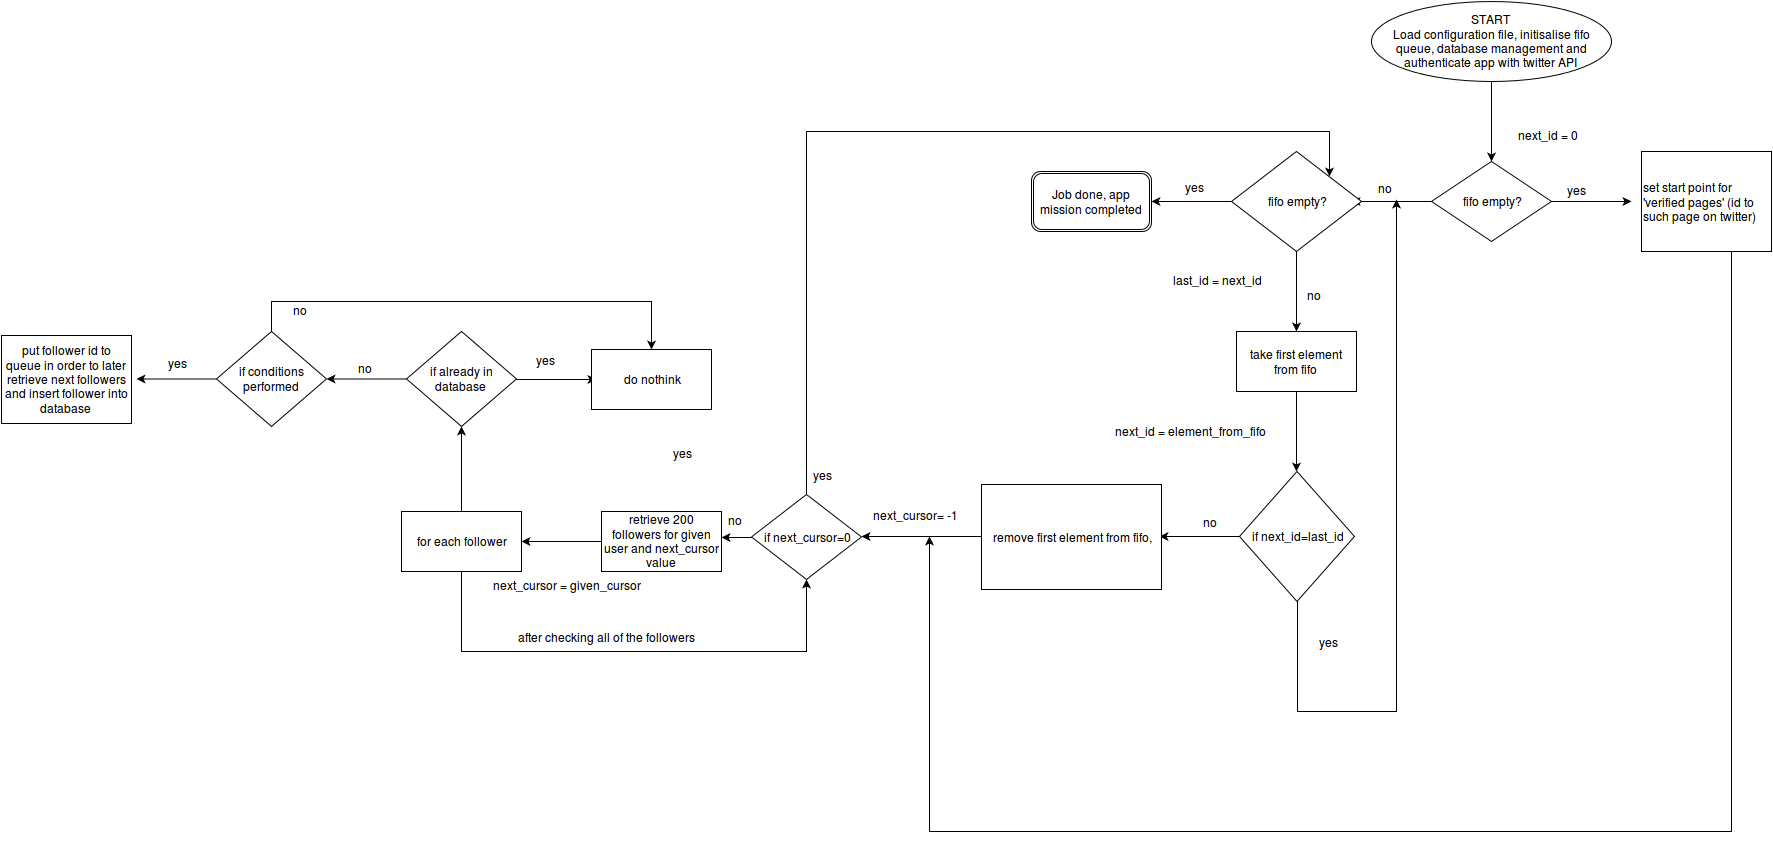

The diagram above was exported from draw.io. Its source (the exported page's mxGraphModel, read from the mxfile embedded in the PNG):
<mxGraphModel dx="2550" dy="466" grid="1" gridSize="10" guides="1" tooltips="1" connect="1" arrows="1" fold="1" page="1" pageScale="1" pageWidth="826" pageHeight="1169" background="#ffffff" math="0" shadow="0">
  <root>
    <mxCell id="0" />
    <mxCell id="1" parent="0" />
    <mxCell id="4" value="" style="edgeStyle=orthogonalEdgeStyle;rounded=0;html=1;jettySize=auto;orthogonalLoop=1;" parent="1" source="2" edge="1">
      <mxGeometry relative="1" as="geometry">
        <mxPoint x="410" y="170" as="targetPoint" />
      </mxGeometry>
    </mxCell>
    <mxCell id="2" value="&lt;div align=&quot;center&quot;&gt;&lt;font style=&quot;font-size: 12px&quot;&gt;START&lt;br&gt;&lt;/font&gt;&lt;div&gt;Load configuration file, initisalise fifo queue, database management and authenticate app with twitter API&lt;br&gt;&lt;/div&gt;&lt;/div&gt;" style="ellipse;whiteSpace=wrap;html=1;" parent="1" vertex="1">
      <mxGeometry x="290" y="10" width="240" height="80" as="geometry" />
    </mxCell>
    <mxCell id="7" value="" style="edgeStyle=orthogonalEdgeStyle;rounded=0;html=1;jettySize=auto;orthogonalLoop=1;" parent="1" source="5" edge="1">
      <mxGeometry relative="1" as="geometry">
        <mxPoint x="550" y="210" as="targetPoint" />
      </mxGeometry>
    </mxCell>
    <mxCell id="9" value="" style="edgeStyle=orthogonalEdgeStyle;rounded=0;html=1;jettySize=auto;orthogonalLoop=1;" parent="1" source="5" edge="1">
      <mxGeometry relative="1" as="geometry">
        <mxPoint x="270" y="210" as="targetPoint" />
      </mxGeometry>
    </mxCell>
    <mxCell id="5" value="fifo empty?&lt;br&gt;" style="rhombus;whiteSpace=wrap;html=1;" parent="1" vertex="1">
      <mxGeometry x="350" y="170" width="120" height="80" as="geometry" />
    </mxCell>
    <mxCell id="10" value="no" style="text;html=1;resizable=0;points=[];autosize=1;align=left;verticalAlign=top;spacingTop=-4;" parent="1" vertex="1">
      <mxGeometry x="295" y="188" width="30" height="20" as="geometry" />
    </mxCell>
    <mxCell id="11" value="yes" style="text;html=1;resizable=0;points=[];autosize=1;align=left;verticalAlign=top;spacingTop=-4;" parent="1" vertex="1">
      <mxGeometry x="484" y="190" width="30" height="20" as="geometry" />
    </mxCell>
    <mxCell id="14" value="" style="edgeStyle=orthogonalEdgeStyle;rounded=0;html=1;jettySize=auto;orthogonalLoop=1;" parent="1" source="12" edge="1">
      <mxGeometry relative="1" as="geometry">
        <mxPoint x="70" y="210" as="targetPoint" />
      </mxGeometry>
    </mxCell>
    <mxCell id="18" value="" style="edgeStyle=orthogonalEdgeStyle;rounded=0;html=1;jettySize=auto;orthogonalLoop=1;" parent="1" source="12" edge="1">
      <mxGeometry relative="1" as="geometry">
        <mxPoint x="215" y="340" as="targetPoint" />
      </mxGeometry>
    </mxCell>
    <mxCell id="12" value="fifo empty?&lt;br&gt;" style="rhombus;whiteSpace=wrap;html=1;" parent="1" vertex="1">
      <mxGeometry x="150" y="160" width="130" height="100" as="geometry" />
    </mxCell>
    <mxCell id="15" value="yes" style="text;html=1;resizable=0;points=[];autosize=1;align=left;verticalAlign=top;spacingTop=-4;" parent="1" vertex="1">
      <mxGeometry x="102" y="187" width="30" height="20" as="geometry" />
    </mxCell>
    <mxCell id="16" value="Job done, app mission completed&lt;br&gt;" style="shape=ext;double=1;rounded=1;whiteSpace=wrap;html=1;" parent="1" vertex="1">
      <mxGeometry x="-50" y="180" width="120" height="60" as="geometry" />
    </mxCell>
    <mxCell id="19" value="no&lt;br&gt;&lt;br&gt;" style="text;html=1;resizable=0;points=[];autosize=1;align=left;verticalAlign=top;spacingTop=-4;" parent="1" vertex="1">
      <mxGeometry x="224" y="295" width="30" height="30" as="geometry" />
    </mxCell>
    <mxCell id="20" value="next_id = 0&lt;br&gt;" style="text;html=1;resizable=0;points=[];autosize=1;align=left;verticalAlign=top;spacingTop=-4;" parent="1" vertex="1">
      <mxGeometry x="435" y="135" width="80" height="20" as="geometry" />
    </mxCell>
    <mxCell id="21" value="last_id = next_id&lt;br&gt;&lt;br&gt;" style="text;html=1;resizable=0;points=[];autosize=1;align=left;verticalAlign=top;spacingTop=-4;" parent="1" vertex="1">
      <mxGeometry x="90" y="280" width="100" height="30" as="geometry" />
    </mxCell>
    <mxCell id="27" value="" style="edgeStyle=orthogonalEdgeStyle;rounded=0;html=1;jettySize=auto;orthogonalLoop=1;" parent="1" source="25" edge="1">
      <mxGeometry relative="1" as="geometry">
        <mxPoint x="215" y="480" as="targetPoint" />
      </mxGeometry>
    </mxCell>
    <mxCell id="25" value="take first element from fifo&lt;br&gt;" style="whiteSpace=wrap;html=1;" parent="1" vertex="1">
      <mxGeometry x="155" y="340" width="120" height="60" as="geometry" />
    </mxCell>
    <mxCell id="29" value="next_id = element_from_fifo&lt;br&gt;" style="text;html=1;resizable=0;points=[];autosize=1;align=left;verticalAlign=top;spacingTop=-4;" parent="1" vertex="1">
      <mxGeometry x="32" y="431" width="170" height="20" as="geometry" />
    </mxCell>
    <mxCell id="33" value="" style="edgeStyle=orthogonalEdgeStyle;rounded=0;html=1;jettySize=auto;orthogonalLoop=1;" parent="1" source="31" edge="1">
      <mxGeometry relative="1" as="geometry">
        <mxPoint x="78" y="545" as="targetPoint" />
      </mxGeometry>
    </mxCell>
    <mxCell id="36" value="" style="edgeStyle=orthogonalEdgeStyle;rounded=0;html=1;jettySize=auto;orthogonalLoop=1;" parent="1" source="31" target="10" edge="1">
      <mxGeometry relative="1" as="geometry">
        <mxPoint x="216" y="720" as="targetPoint" />
        <Array as="points">
          <mxPoint x="216" y="720" />
          <mxPoint x="315" y="720" />
        </Array>
      </mxGeometry>
    </mxCell>
    <mxCell id="31" value="if next_id=last_id&lt;br&gt;" style="rhombus;whiteSpace=wrap;html=1;" parent="1" vertex="1">
      <mxGeometry x="158" y="480" width="115" height="130" as="geometry" />
    </mxCell>
    <mxCell id="34" value="no&lt;br&gt;&lt;br&gt;" style="text;html=1;resizable=0;points=[];autosize=1;align=left;verticalAlign=top;spacingTop=-4;" parent="1" vertex="1">
      <mxGeometry x="120" y="522" width="30" height="30" as="geometry" />
    </mxCell>
    <mxCell id="37" value="yes&lt;br&gt;&lt;br&gt;" style="text;html=1;resizable=0;points=[];autosize=1;align=left;verticalAlign=top;spacingTop=-4;" parent="1" vertex="1">
      <mxGeometry x="236" y="642" width="30" height="30" as="geometry" />
    </mxCell>
    <mxCell id="42" value="" style="edgeStyle=orthogonalEdgeStyle;rounded=0;html=1;jettySize=auto;orthogonalLoop=1;" parent="1" source="38" edge="1">
      <mxGeometry relative="1" as="geometry">
        <Array as="points">
          <mxPoint x="-120" y="545" />
          <mxPoint x="-120" y="545" />
        </Array>
        <mxPoint x="-220" y="545" as="targetPoint" />
      </mxGeometry>
    </mxCell>
    <mxCell id="38" value="remove first element from fifo,&lt;br&gt;" style="whiteSpace=wrap;html=1;" parent="1" vertex="1">
      <mxGeometry x="-100" y="493" width="180" height="105" as="geometry" />
    </mxCell>
    <mxCell id="89" value="" style="edgeStyle=orthogonalEdgeStyle;rounded=0;html=1;jettySize=auto;orthogonalLoop=1;" edge="1" parent="1" source="49">
      <mxGeometry relative="1" as="geometry">
        <mxPoint x="-485" y="388" as="targetPoint" />
      </mxGeometry>
    </mxCell>
    <mxCell id="97" value="" style="edgeStyle=orthogonalEdgeStyle;rounded=0;html=1;jettySize=auto;orthogonalLoop=1;" edge="1" parent="1" source="49" target="96">
      <mxGeometry relative="1" as="geometry" />
    </mxCell>
    <mxCell id="49" value="if already in database&lt;br&gt;" style="rhombus;whiteSpace=wrap;html=1;" parent="1" vertex="1">
      <mxGeometry x="-675" y="340" width="110" height="95" as="geometry" />
    </mxCell>
    <mxCell id="101" value="" style="edgeStyle=orthogonalEdgeStyle;rounded=0;html=1;jettySize=auto;orthogonalLoop=1;entryX=0.5;entryY=0;" edge="1" parent="1" source="96" target="90">
      <mxGeometry relative="1" as="geometry">
        <mxPoint x="-430" y="310" as="targetPoint" />
        <Array as="points">
          <mxPoint x="-810" y="310" />
          <mxPoint x="-430" y="310" />
        </Array>
      </mxGeometry>
    </mxCell>
    <mxCell id="103" value="" style="edgeStyle=orthogonalEdgeStyle;rounded=0;html=1;jettySize=auto;orthogonalLoop=1;" edge="1" parent="1" source="96">
      <mxGeometry relative="1" as="geometry">
        <mxPoint x="-945" y="387.5" as="targetPoint" />
      </mxGeometry>
    </mxCell>
    <mxCell id="96" value="if conditions performed&lt;br&gt;" style="rhombus;whiteSpace=wrap;html=1;" vertex="1" parent="1">
      <mxGeometry x="-865" y="340" width="110" height="95" as="geometry" />
    </mxCell>
    <mxCell id="52" value="yes" style="text;html=1;resizable=0;points=[];autosize=1;align=left;verticalAlign=top;spacingTop=-4;" parent="1" vertex="1">
      <mxGeometry x="-410" y="453" width="30" height="20" as="geometry" />
    </mxCell>
    <mxCell id="62" value="" style="edgeStyle=orthogonalEdgeStyle;rounded=0;html=1;jettySize=auto;orthogonalLoop=1;" parent="1" source="60" target="73" edge="1">
      <mxGeometry relative="1" as="geometry">
        <mxPoint x="-152" y="548" as="targetPoint" />
        <Array as="points">
          <mxPoint x="650" y="840" />
          <mxPoint x="-152" y="840" />
        </Array>
      </mxGeometry>
    </mxCell>
    <mxCell id="60" value="&lt;div align=&quot;left&quot;&gt;set start point for 'verified pages' (id to such page on twitter)&lt;br&gt;&lt;/div&gt;" style="whiteSpace=wrap;html=1;" parent="1" vertex="1">
      <mxGeometry x="560" y="160" width="130" height="100" as="geometry" />
    </mxCell>
    <mxCell id="73" value="next_cursor= -1&lt;br&gt;&lt;br&gt;" style="text;html=1;resizable=0;points=[];autosize=1;align=left;verticalAlign=top;spacingTop=-4;" vertex="1" parent="1">
      <mxGeometry x="-210" y="515" width="100" height="30" as="geometry" />
    </mxCell>
    <mxCell id="76" value="" style="edgeStyle=orthogonalEdgeStyle;rounded=0;html=1;jettySize=auto;orthogonalLoop=1;entryX=1;entryY=0;" edge="1" parent="1" source="74" target="12">
      <mxGeometry relative="1" as="geometry">
        <mxPoint x="80" y="140" as="targetPoint" />
        <Array as="points">
          <mxPoint x="-275" y="140" />
          <mxPoint x="248" y="140" />
        </Array>
      </mxGeometry>
    </mxCell>
    <mxCell id="79" value="" style="edgeStyle=orthogonalEdgeStyle;rounded=0;html=1;jettySize=auto;orthogonalLoop=1;" edge="1" parent="1" source="74">
      <mxGeometry relative="1" as="geometry">
        <mxPoint x="-360" y="546" as="targetPoint" />
      </mxGeometry>
    </mxCell>
    <mxCell id="74" value="if next_cursor=0&lt;br&gt;" style="rhombus;whiteSpace=wrap;html=1;" vertex="1" parent="1">
      <mxGeometry x="-330" y="503" width="110" height="85" as="geometry" />
    </mxCell>
    <mxCell id="77" value="yes&lt;br&gt;&lt;br&gt;" style="text;html=1;resizable=0;points=[];autosize=1;align=left;verticalAlign=top;spacingTop=-4;" vertex="1" parent="1">
      <mxGeometry x="-270" y="475" width="30" height="30" as="geometry" />
    </mxCell>
    <mxCell id="80" value="no&lt;br&gt;&lt;br&gt;" style="text;html=1;resizable=0;points=[];autosize=1;align=left;verticalAlign=top;spacingTop=-4;" vertex="1" parent="1">
      <mxGeometry x="-355" y="520" width="30" height="30" as="geometry" />
    </mxCell>
    <mxCell id="84" value="" style="edgeStyle=orthogonalEdgeStyle;rounded=0;html=1;jettySize=auto;orthogonalLoop=1;" edge="1" parent="1" source="82" target="83">
      <mxGeometry relative="1" as="geometry" />
    </mxCell>
    <mxCell id="82" value="retrieve 200 followers for given user and next_cursor value&lt;br&gt;" style="whiteSpace=wrap;html=1;" vertex="1" parent="1">
      <mxGeometry x="-480" y="520" width="120" height="60" as="geometry" />
    </mxCell>
    <mxCell id="86" value="" style="edgeStyle=orthogonalEdgeStyle;rounded=0;html=1;jettySize=auto;orthogonalLoop=1;entryX=0.5;entryY=1;" edge="1" parent="1" source="83" target="49">
      <mxGeometry relative="1" as="geometry">
        <mxPoint x="-620" y="440" as="targetPoint" />
        <Array as="points" />
      </mxGeometry>
    </mxCell>
    <mxCell id="92" value="" style="edgeStyle=orthogonalEdgeStyle;rounded=0;html=1;jettySize=auto;orthogonalLoop=1;entryX=0.5;entryY=1;" edge="1" parent="1" source="83" target="74">
      <mxGeometry relative="1" as="geometry">
        <mxPoint x="-270" y="660" as="targetPoint" />
        <Array as="points">
          <mxPoint x="-620" y="660" />
          <mxPoint x="-275" y="660" />
        </Array>
      </mxGeometry>
    </mxCell>
    <mxCell id="83" value="for each follower&lt;br&gt;" style="whiteSpace=wrap;html=1;" vertex="1" parent="1">
      <mxGeometry x="-680" y="520" width="120" height="60" as="geometry" />
    </mxCell>
    <mxCell id="87" value="yes&lt;br&gt;&lt;br&gt;" style="text;html=1;resizable=0;points=[];autosize=1;align=left;verticalAlign=top;spacingTop=-4;" vertex="1" parent="1">
      <mxGeometry x="-547" y="360" width="30" height="30" as="geometry" />
    </mxCell>
    <mxCell id="90" value="do nothink&lt;br&gt;" style="whiteSpace=wrap;html=1;" vertex="1" parent="1">
      <mxGeometry x="-490" y="358" width="120" height="60" as="geometry" />
    </mxCell>
    <mxCell id="93" value="after checking all of the followers&lt;br&gt;" style="text;html=1;resizable=0;points=[];autosize=1;align=left;verticalAlign=top;spacingTop=-4;" vertex="1" parent="1">
      <mxGeometry x="-565" y="637" width="190" height="20" as="geometry" />
    </mxCell>
    <mxCell id="95" value="next_cursor = given_cursor&lt;br&gt;" style="text;html=1;resizable=0;points=[];autosize=1;align=left;verticalAlign=top;spacingTop=-4;" vertex="1" parent="1">
      <mxGeometry x="-590" y="585" width="160" height="20" as="geometry" />
    </mxCell>
    <mxCell id="99" value="no" style="text;html=1;resizable=0;points=[];autosize=1;align=left;verticalAlign=top;spacingTop=-4;" vertex="1" parent="1">
      <mxGeometry x="-725" y="368" width="30" height="20" as="geometry" />
    </mxCell>
    <mxCell id="104" value="no" style="text;html=1;resizable=0;points=[];autosize=1;align=left;verticalAlign=top;spacingTop=-4;" vertex="1" parent="1">
      <mxGeometry x="-790" y="310" width="30" height="20" as="geometry" />
    </mxCell>
    <mxCell id="105" value="yes&lt;br&gt;&lt;br&gt;" style="text;html=1;resizable=0;points=[];autosize=1;align=left;verticalAlign=top;spacingTop=-4;" vertex="1" parent="1">
      <mxGeometry x="-915" y="363" width="30" height="30" as="geometry" />
    </mxCell>
    <mxCell id="106" value="put follower id to queue in order to later retrieve next followers and insert follower into database &lt;br&gt;" style="whiteSpace=wrap;html=1;" vertex="1" parent="1">
      <mxGeometry x="-1080" y="344" width="130" height="88" as="geometry" />
    </mxCell>
  </root>
</mxGraphModel>